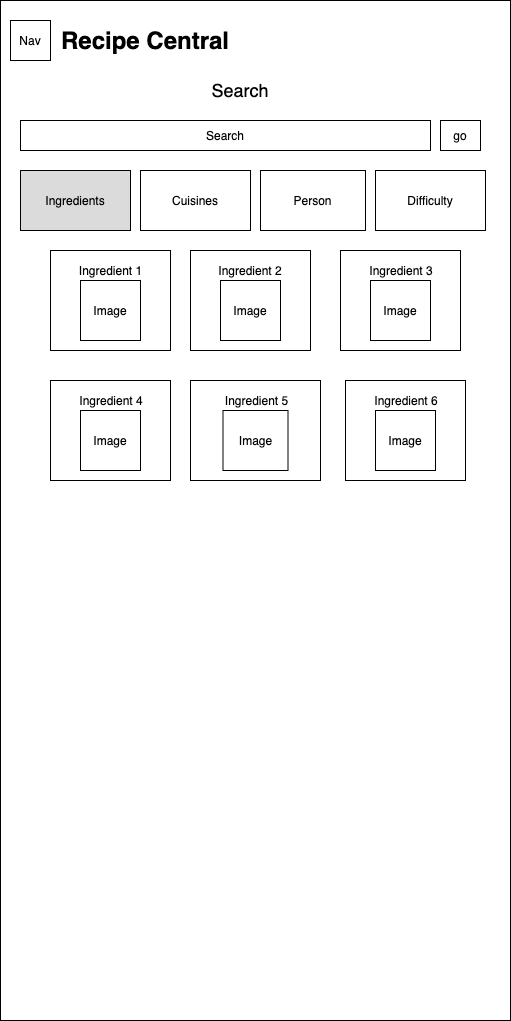

The diagram above was exported from draw.io. Its source (the exported page's mxGraphModel, read from the mxfile embedded in the PNG):
<mxGraphModel dx="1483" dy="824" grid="1" gridSize="10" guides="1" tooltips="1" connect="1" arrows="1" fold="1" page="1" pageScale="1" pageWidth="850" pageHeight="1100" math="0" shadow="0">
  <root>
    <mxCell id="0" />
    <mxCell id="1" parent="0" />
    <mxCell id="TrX2GAyYQnu97KJkFyZg-26" value="" style="rounded=0;whiteSpace=wrap;html=1;" parent="1" vertex="1">
      <mxGeometry x="20" y="80" width="510" height="1020" as="geometry" />
    </mxCell>
    <mxCell id="TrX2GAyYQnu97KJkFyZg-16" value="Nav" style="rounded=0;whiteSpace=wrap;html=1;" parent="1" vertex="1">
      <mxGeometry x="30" y="100" width="40" height="40" as="geometry" />
    </mxCell>
    <mxCell id="TrX2GAyYQnu97KJkFyZg-17" value="&lt;font style=&quot;font-size: 24px&quot;&gt;&lt;b&gt;Recipe Central&lt;/b&gt;&lt;/font&gt;" style="text;html=1;strokeColor=none;fillColor=none;align=center;verticalAlign=middle;whiteSpace=wrap;rounded=0;" parent="1" vertex="1">
      <mxGeometry x="70" y="110" width="190" height="20" as="geometry" />
    </mxCell>
    <mxCell id="TrX2GAyYQnu97KJkFyZg-19" value="&lt;font style=&quot;font-size: 18px&quot;&gt;Search&lt;/font&gt;" style="text;html=1;strokeColor=none;fillColor=none;align=center;verticalAlign=middle;whiteSpace=wrap;rounded=0;" parent="1" vertex="1">
      <mxGeometry x="240" y="160" width="40" height="20" as="geometry" />
    </mxCell>
    <mxCell id="TrX2GAyYQnu97KJkFyZg-20" value="Search" style="rounded=0;whiteSpace=wrap;html=1;" parent="1" vertex="1">
      <mxGeometry x="40" y="200" width="410" height="30" as="geometry" />
    </mxCell>
    <mxCell id="TrX2GAyYQnu97KJkFyZg-21" value="go" style="rounded=0;whiteSpace=wrap;html=1;" parent="1" vertex="1">
      <mxGeometry x="460" y="200" width="40" height="30" as="geometry" />
    </mxCell>
    <mxCell id="TrX2GAyYQnu97KJkFyZg-22" value="Difficulty" style="rounded=0;whiteSpace=wrap;html=1;" parent="1" vertex="1">
      <mxGeometry x="395" y="250" width="110" height="60" as="geometry" />
    </mxCell>
    <mxCell id="TrX2GAyYQnu97KJkFyZg-23" value="Person" style="rounded=0;whiteSpace=wrap;html=1;" parent="1" vertex="1">
      <mxGeometry x="280" y="250" width="105" height="60" as="geometry" />
    </mxCell>
    <mxCell id="TrX2GAyYQnu97KJkFyZg-24" value="Cuisines" style="rounded=0;whiteSpace=wrap;html=1;" parent="1" vertex="1">
      <mxGeometry x="160" y="250" width="110" height="60" as="geometry" />
    </mxCell>
    <mxCell id="TrX2GAyYQnu97KJkFyZg-25" value="Ingredients" style="rounded=0;whiteSpace=wrap;html=1;fillColor=#DBDBDB;" parent="1" vertex="1">
      <mxGeometry x="40" y="250" width="110" height="60" as="geometry" />
    </mxCell>
    <mxCell id="TrX2GAyYQnu97KJkFyZg-27" value="" style="rounded=0;whiteSpace=wrap;html=1;fillColor=#FFFFFF;" parent="1" vertex="1">
      <mxGeometry x="70" y="330" width="120" height="100" as="geometry" />
    </mxCell>
    <mxCell id="TrX2GAyYQnu97KJkFyZg-28" value="Ingredient 4" style="rounded=0;whiteSpace=wrap;html=1;fillColor=#FFFFFF;" parent="1" vertex="1">
      <mxGeometry x="70" y="460" width="120" height="100" as="geometry" />
    </mxCell>
    <mxCell id="TrX2GAyYQnu97KJkFyZg-30" value="Ingredient 3" style="rounded=0;whiteSpace=wrap;html=1;fillColor=#FFFFFF;" parent="1" vertex="1">
      <mxGeometry x="360" y="330" width="120" height="100" as="geometry" />
    </mxCell>
    <mxCell id="TrX2GAyYQnu97KJkFyZg-31" value="Ingredient 5" style="rounded=0;whiteSpace=wrap;html=1;fillColor=#FFFFFF;" parent="1" vertex="1">
      <mxGeometry x="215" y="460" width="120" height="100" as="geometry" />
    </mxCell>
    <mxCell id="TrX2GAyYQnu97KJkFyZg-32" value="Ingredient 6" style="rounded=0;whiteSpace=wrap;html=1;fillColor=#FFFFFF;" parent="1" vertex="1">
      <mxGeometry x="365" y="460" width="120" height="100" as="geometry" />
    </mxCell>
    <mxCell id="yxJ-hJxq2LqzqcU7GHIt-1" value="Ingredient 1" style="text;html=1;strokeColor=none;fillColor=none;align=center;verticalAlign=middle;whiteSpace=wrap;rounded=0;" parent="1" vertex="1">
      <mxGeometry x="87.5" y="340" width="85" height="20" as="geometry" />
    </mxCell>
    <mxCell id="yxJ-hJxq2LqzqcU7GHIt-2" value="Image" style="rounded=0;whiteSpace=wrap;html=1;" parent="1" vertex="1">
      <mxGeometry x="100" y="360" width="60" height="60" as="geometry" />
    </mxCell>
    <mxCell id="yxJ-hJxq2LqzqcU7GHIt-6" value="" style="group" parent="1" vertex="1" connectable="0">
      <mxGeometry x="210" y="330" width="120" height="100" as="geometry" />
    </mxCell>
    <mxCell id="yxJ-hJxq2LqzqcU7GHIt-3" value="" style="rounded=0;whiteSpace=wrap;html=1;fillColor=#FFFFFF;" parent="yxJ-hJxq2LqzqcU7GHIt-6" vertex="1">
      <mxGeometry width="120" height="100" as="geometry" />
    </mxCell>
    <mxCell id="yxJ-hJxq2LqzqcU7GHIt-4" value="Image" style="rounded=0;whiteSpace=wrap;html=1;" parent="yxJ-hJxq2LqzqcU7GHIt-6" vertex="1">
      <mxGeometry x="30" y="30" width="60" height="60" as="geometry" />
    </mxCell>
    <mxCell id="yxJ-hJxq2LqzqcU7GHIt-5" value="Ingredient 2" style="text;html=1;strokeColor=none;fillColor=none;align=center;verticalAlign=middle;whiteSpace=wrap;rounded=0;" parent="yxJ-hJxq2LqzqcU7GHIt-6" vertex="1">
      <mxGeometry x="20" y="10" width="80" height="20" as="geometry" />
    </mxCell>
    <mxCell id="yxJ-hJxq2LqzqcU7GHIt-7" value="" style="group" parent="1" vertex="1" connectable="0">
      <mxGeometry x="360" y="330" width="120" height="100" as="geometry" />
    </mxCell>
    <mxCell id="yxJ-hJxq2LqzqcU7GHIt-8" value="" style="rounded=0;whiteSpace=wrap;html=1;fillColor=#FFFFFF;" parent="yxJ-hJxq2LqzqcU7GHIt-7" vertex="1">
      <mxGeometry width="120" height="100" as="geometry" />
    </mxCell>
    <mxCell id="yxJ-hJxq2LqzqcU7GHIt-9" value="Image" style="rounded=0;whiteSpace=wrap;html=1;" parent="yxJ-hJxq2LqzqcU7GHIt-7" vertex="1">
      <mxGeometry x="30" y="30" width="60" height="60" as="geometry" />
    </mxCell>
    <mxCell id="yxJ-hJxq2LqzqcU7GHIt-10" value="Ingredient 3" style="text;html=1;strokeColor=none;fillColor=none;align=center;verticalAlign=middle;whiteSpace=wrap;rounded=0;" parent="yxJ-hJxq2LqzqcU7GHIt-7" vertex="1">
      <mxGeometry x="21" y="10" width="80" height="20" as="geometry" />
    </mxCell>
    <mxCell id="yxJ-hJxq2LqzqcU7GHIt-11" value="" style="group" parent="1" vertex="1" connectable="0">
      <mxGeometry x="70" y="460" width="120" height="100" as="geometry" />
    </mxCell>
    <mxCell id="yxJ-hJxq2LqzqcU7GHIt-12" value="" style="rounded=0;whiteSpace=wrap;html=1;fillColor=#FFFFFF;" parent="yxJ-hJxq2LqzqcU7GHIt-11" vertex="1">
      <mxGeometry width="120" height="100" as="geometry" />
    </mxCell>
    <mxCell id="yxJ-hJxq2LqzqcU7GHIt-13" value="Image" style="rounded=0;whiteSpace=wrap;html=1;" parent="yxJ-hJxq2LqzqcU7GHIt-11" vertex="1">
      <mxGeometry x="30" y="30" width="60" height="60" as="geometry" />
    </mxCell>
    <mxCell id="yxJ-hJxq2LqzqcU7GHIt-14" value="Ingredient 4" style="text;html=1;strokeColor=none;fillColor=none;align=center;verticalAlign=middle;whiteSpace=wrap;rounded=0;" parent="yxJ-hJxq2LqzqcU7GHIt-11" vertex="1">
      <mxGeometry x="21" y="10" width="80" height="20" as="geometry" />
    </mxCell>
    <mxCell id="yxJ-hJxq2LqzqcU7GHIt-15" value="" style="group" parent="1" vertex="1" connectable="0">
      <mxGeometry x="210" y="460" width="130" height="100" as="geometry" />
    </mxCell>
    <mxCell id="yxJ-hJxq2LqzqcU7GHIt-16" value="" style="rounded=0;whiteSpace=wrap;html=1;fillColor=#FFFFFF;" parent="yxJ-hJxq2LqzqcU7GHIt-15" vertex="1">
      <mxGeometry width="130" height="100" as="geometry" />
    </mxCell>
    <mxCell id="yxJ-hJxq2LqzqcU7GHIt-17" value="Image" style="rounded=0;whiteSpace=wrap;html=1;" parent="yxJ-hJxq2LqzqcU7GHIt-15" vertex="1">
      <mxGeometry x="32.5" y="30" width="65" height="60" as="geometry" />
    </mxCell>
    <mxCell id="yxJ-hJxq2LqzqcU7GHIt-18" value="Ingredient 5" style="text;html=1;strokeColor=none;fillColor=none;align=center;verticalAlign=middle;whiteSpace=wrap;rounded=0;" parent="yxJ-hJxq2LqzqcU7GHIt-15" vertex="1">
      <mxGeometry x="22.75" y="10" width="86.66666666666666" height="20" as="geometry" />
    </mxCell>
    <mxCell id="yxJ-hJxq2LqzqcU7GHIt-19" value="" style="group" parent="1" vertex="1" connectable="0">
      <mxGeometry x="365" y="460" width="120" height="100" as="geometry" />
    </mxCell>
    <mxCell id="yxJ-hJxq2LqzqcU7GHIt-20" value="" style="rounded=0;whiteSpace=wrap;html=1;fillColor=#FFFFFF;" parent="yxJ-hJxq2LqzqcU7GHIt-19" vertex="1">
      <mxGeometry width="120" height="100" as="geometry" />
    </mxCell>
    <mxCell id="yxJ-hJxq2LqzqcU7GHIt-21" value="Image" style="rounded=0;whiteSpace=wrap;html=1;" parent="yxJ-hJxq2LqzqcU7GHIt-19" vertex="1">
      <mxGeometry x="30" y="30" width="60" height="60" as="geometry" />
    </mxCell>
    <mxCell id="yxJ-hJxq2LqzqcU7GHIt-22" value="Ingredient 6" style="text;html=1;strokeColor=none;fillColor=none;align=center;verticalAlign=middle;whiteSpace=wrap;rounded=0;" parent="yxJ-hJxq2LqzqcU7GHIt-19" vertex="1">
      <mxGeometry x="21" y="10" width="80" height="20" as="geometry" />
    </mxCell>
  </root>
</mxGraphModel>